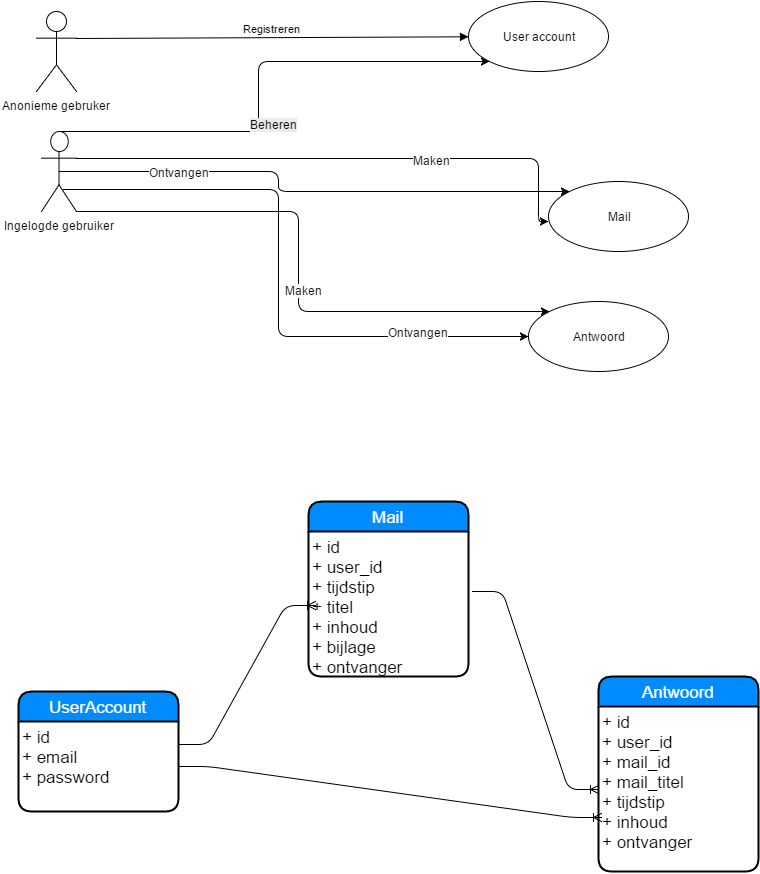

The diagram above was exported from draw.io. Its source (the exported page's mxGraphModel, read from the mxfile embedded in the PNG):
<mxGraphModel dx="1530" dy="656" grid="1" gridSize="10" guides="1" tooltips="1" connect="1" arrows="1" fold="1" page="1" pageScale="1" pageWidth="826" pageHeight="1169" background="#ffffff" math="0">
  <root>
    <mxCell id="0" />
    <mxCell id="1" parent="0" />
    <mxCell id="1a82302affcb708e-8" value="" style="edgeStyle=entityRelationEdgeStyle;html=1;endArrow=ERoneToMany;exitX=1;exitY=0.5;entryX=0.019;entryY=0.673;entryPerimeter=0;" edge="1" parent="1" source="1a82302affcb708e-4" target="1a82302affcb708e-2">
      <mxGeometry width="100" height="100" relative="1" as="geometry">
        <mxPoint x="10" y="310" as="sourcePoint" />
        <mxPoint x="110" y="210" as="targetPoint" />
      </mxGeometry>
    </mxCell>
    <mxCell id="1a82302affcb708e-10" value="" style="edgeStyle=entityRelationEdgeStyle;html=1;endArrow=ERoneToMany;exitX=1.025;exitY=0.414;exitPerimeter=0;entryX=0;entryY=0.5;" edge="1" parent="1" source="1a82302affcb708e-6" target="1a82302affcb708e-2">
      <mxGeometry width="100" height="100" relative="1" as="geometry">
        <mxPoint x="10" y="310" as="sourcePoint" />
        <mxPoint x="110" y="210" as="targetPoint" />
      </mxGeometry>
    </mxCell>
    <mxCell id="1a82302affcb708e-11" value="Anonieme gebruker" style="shape=umlActor;verticalLabelPosition=bottom;labelBackgroundColor=#ffffff;verticalAlign=top;html=1;" vertex="1" parent="1">
      <mxGeometry x="58" y="290" width="40" height="80" as="geometry" />
    </mxCell>
    <mxCell id="1a82302affcb708e-19" value="User account" style="ellipse;whiteSpace=wrap;html=1;" vertex="1" parent="1">
      <mxGeometry x="490" y="280" width="140" height="70" as="geometry" />
    </mxCell>
    <mxCell id="1a82302affcb708e-20" value="Registreren" style="html=1;verticalAlign=bottom;endArrow=block;exitX=1;exitY=0.3333333333333333;exitPerimeter=0;" edge="1" parent="1" source="1a82302affcb708e-11" target="1a82302affcb708e-19">
      <mxGeometry width="80" relative="1" as="geometry">
        <mxPoint x="100" y="300" as="sourcePoint" />
        <mxPoint x="180" y="300" as="targetPoint" />
      </mxGeometry>
    </mxCell>
    <mxCell id="1a82302affcb708e-21" value="Ingelogde gebruiker" style="shape=umlActor;verticalLabelPosition=bottom;labelBackgroundColor=#ffffff;verticalAlign=top;html=1;" vertex="1" parent="1">
      <mxGeometry x="63" y="410" width="35" height="80" as="geometry" />
    </mxCell>
    <mxCell id="1a82302affcb708e-1" value="Antwoord" style="swimlane;html=1;childLayout=stackLayout;horizontal=1;startSize=30;horizontalStack=0;fillColor=#008cff;fontColor=#FFFFFF;rounded=1;fontSize=17;fontStyle=0;strokeWidth=2;resizeParent=0;resizeLast=1;shadow=0;dashed=0;align=center;" vertex="1" parent="1">
      <mxGeometry x="620" y="955" width="160" height="195" as="geometry" />
    </mxCell>
    <mxCell id="1a82302affcb708e-2" value="+ id&lt;br&gt;+ user_id&lt;br&gt;+ mail_id&lt;div&gt;+ mail_titel&lt;br&gt;&lt;div&gt;+ tijdstip&lt;/div&gt;&lt;div&gt;+ inhoud&lt;/div&gt;&lt;div&gt;+ ontvanger&lt;/div&gt;&lt;/div&gt;" style="whiteSpace=wrap;html=1;align=left;strokeColor=none;fillColor=none;spacingLeft=4;fontSize=17;verticalAlign=top;resizable=0;rotatable=0;part=1;" vertex="1" parent="1a82302affcb708e-1">
      <mxGeometry y="30" width="160" height="165" as="geometry" />
    </mxCell>
    <mxCell id="1a82302affcb708e-3" value="UserAccount" style="swimlane;html=1;childLayout=stackLayout;horizontal=1;startSize=30;horizontalStack=0;fillColor=#008cff;fontColor=#FFFFFF;rounded=1;fontSize=17;fontStyle=0;strokeWidth=2;resizeParent=0;resizeLast=1;shadow=0;dashed=0;align=center;" vertex="1" parent="1">
      <mxGeometry x="40" y="970" width="160" height="120" as="geometry" />
    </mxCell>
    <mxCell id="1a82302affcb708e-4" value="+ id&lt;br&gt;+ email&lt;br&gt;+ password" style="whiteSpace=wrap;html=1;align=left;strokeColor=none;fillColor=none;spacingLeft=4;fontSize=17;verticalAlign=top;resizable=0;rotatable=0;part=1;" vertex="1" parent="1a82302affcb708e-3">
      <mxGeometry y="30" width="160" height="90" as="geometry" />
    </mxCell>
    <mxCell id="1a82302affcb708e-26" value="" style="edgeStyle=elbowEdgeStyle;elbow=horizontal;endArrow=classic;html=1;exitX=0.5;exitY=0;exitPerimeter=0;entryX=0;entryY=1;" edge="1" parent="1" source="1a82302affcb708e-21" target="1a82302affcb708e-19">
      <mxGeometry width="50" height="50" relative="1" as="geometry">
        <mxPoint x="95" y="470" as="sourcePoint" />
        <mxPoint x="525" y="360" as="targetPoint" />
        <Array as="points">
          <mxPoint x="280" y="470" />
          <mxPoint x="294" y="490" />
        </Array>
      </mxGeometry>
    </mxCell>
    <mxCell id="1a82302affcb708e-28" value="&lt;span style=&quot;color: rgb(0 , 0 , 0) ; font-family: &amp;#34;helvetica&amp;#34; ; font-size: 12px ; font-style: normal ; font-variant: normal ; font-weight: normal ; letter-spacing: normal ; line-height: 14.4px ; text-align: left ; text-indent: 0px ; text-transform: none ; white-space: nowrap ; word-spacing: 0px ; display: inline ; float: none ; background-color: rgb(235 , 235 , 235)&quot;&gt;Beheren&lt;/span&gt;" style="text;html=1;" vertex="1" parent="1">
      <mxGeometry x="270" y="390" width="50" height="30" as="geometry" />
    </mxCell>
    <mxCell id="1a82302affcb708e-30" value="Mail" style="ellipse;whiteSpace=wrap;html=1;" vertex="1" parent="1">
      <mxGeometry x="570" y="460" width="140" height="70" as="geometry" />
    </mxCell>
    <mxCell id="1a82302affcb708e-31" value="" style="edgeStyle=elbowEdgeStyle;elbow=horizontal;endArrow=classic;html=1;exitX=1;exitY=0.3333333333333333;exitPerimeter=0;" edge="1" parent="1" source="1a82302affcb708e-21">
      <mxGeometry x="114" y="450" width="50" height="50" as="geometry">
        <mxPoint x="114" y="547" as="sourcePoint" />
        <mxPoint x="570" y="500" as="targetPoint" />
        <Array as="points">
          <mxPoint x="560" y="500" />
          <mxPoint x="296" y="580" />
          <mxPoint x="310" y="600" />
        </Array>
      </mxGeometry>
    </mxCell>
    <mxCell id="1a82302affcb708e-32" value="Maken" style="text;html=1;resizable=0;points=[];;align=center;verticalAlign=middle;labelBackgroundColor=#ffffff;" vertex="1" connectable="0" parent="1a82302affcb708e-31">
      <mxGeometry relative="1" as="geometry">
        <mxPoint x="87" y="1" as="offset" />
      </mxGeometry>
    </mxCell>
    <mxCell id="1a82302affcb708e-33" value="" style="edgeStyle=elbowEdgeStyle;elbow=horizontal;endArrow=classic;html=1;exitX=0.5;exitY=0.5;exitPerimeter=0;entryX=0;entryY=0;" edge="1" parent="1" source="1a82302affcb708e-21" target="1a82302affcb708e-30">
      <mxGeometry x="118" y="360" width="50" height="50" as="geometry">
        <mxPoint x="118" y="457" as="sourcePoint" />
        <mxPoint x="531" y="360" as="targetPoint" />
        <Array as="points">
          <mxPoint x="300" y="490" />
          <mxPoint x="314" y="510" />
        </Array>
      </mxGeometry>
    </mxCell>
    <mxCell id="1a82302affcb708e-34" value="Ontvangen" style="text;html=1;resizable=0;points=[];;align=center;verticalAlign=middle;labelBackgroundColor=#ffffff;" vertex="1" connectable="0" parent="1a82302affcb708e-33">
      <mxGeometry relative="1" as="geometry">
        <mxPoint x="-126" y="-20" as="offset" />
      </mxGeometry>
    </mxCell>
    <mxCell id="1a82302affcb708e-38" value="Antwoord" style="ellipse;whiteSpace=wrap;html=1;" vertex="1" parent="1">
      <mxGeometry x="550" y="580" width="140" height="70" as="geometry" />
    </mxCell>
    <mxCell id="1a82302affcb708e-39" value="" style="edgeStyle=elbowEdgeStyle;elbow=horizontal;endArrow=classic;html=1;exitX=0.629;exitY=0.725;exitPerimeter=0;entryX=0;entryY=0.5;" edge="1" parent="1" source="1a82302affcb708e-21" target="1a82302affcb708e-38">
      <mxGeometry x="128" y="370" width="50" height="50" as="geometry">
        <mxPoint x="101" y="487" as="sourcePoint" />
        <mxPoint x="550" y="600" as="targetPoint" />
        <Array as="points">
          <mxPoint x="300" y="470" />
          <mxPoint x="310" y="500" />
          <mxPoint x="324" y="520" />
        </Array>
      </mxGeometry>
    </mxCell>
    <mxCell id="1a82302affcb708e-41" value="" style="edgeStyle=elbowEdgeStyle;elbow=horizontal;endArrow=classic;html=1;entryX=0;entryY=0;exitX=1;exitY=1;exitPerimeter=0;" edge="1" parent="1" source="1a82302affcb708e-21" target="1a82302affcb708e-38">
      <mxGeometry x="138" y="440" width="50" height="50" as="geometry">
        <mxPoint x="120" y="620" as="sourcePoint" />
        <mxPoint x="611" y="550" as="targetPoint" />
        <Array as="points">
          <mxPoint x="320" y="570" />
          <mxPoint x="334" y="590" />
        </Array>
      </mxGeometry>
    </mxCell>
    <mxCell id="1a82302affcb708e-42" value="Ontvangen" style="text;html=1;resizable=0;points=[];;align=center;verticalAlign=middle;labelBackgroundColor=#ffffff;" vertex="1" connectable="0" parent="1a82302affcb708e-41">
      <mxGeometry relative="1" as="geometry">
        <mxPoint x="119" y="55" as="offset" />
      </mxGeometry>
    </mxCell>
    <mxCell id="1a82302affcb708e-43" value="Maken" style="text;html=1;resizable=0;points=[];;align=center;verticalAlign=middle;labelBackgroundColor=#ffffff;" vertex="1" connectable="0" parent="1a82302affcb708e-41">
      <mxGeometry relative="1" as="geometry">
        <mxPoint x="5" y="13" as="offset" />
      </mxGeometry>
    </mxCell>
    <mxCell id="1a82302affcb708e-5" value="Mail" style="swimlane;html=1;childLayout=stackLayout;horizontal=1;startSize=30;horizontalStack=0;fillColor=#008cff;fontColor=#FFFFFF;rounded=1;fontSize=17;fontStyle=0;strokeWidth=2;resizeParent=0;resizeLast=1;shadow=0;dashed=0;align=center;" vertex="1" parent="1">
      <mxGeometry x="330" y="780" width="160" height="175" as="geometry" />
    </mxCell>
    <mxCell id="1a82302affcb708e-6" value="+ id&lt;br&gt;+ user_id&lt;br&gt;+ tijdstip&lt;div&gt;+ titel&lt;/div&gt;&lt;div&gt;+ inhoud&lt;/div&gt;&lt;div&gt;+ bijlage&lt;/div&gt;&lt;div&gt;+ ontvanger&lt;/div&gt;" style="whiteSpace=wrap;html=1;align=left;strokeColor=none;fillColor=none;spacingLeft=4;fontSize=17;verticalAlign=top;resizable=0;rotatable=0;part=1;" vertex="1" parent="1a82302affcb708e-5">
      <mxGeometry y="30" width="160" height="145" as="geometry" />
    </mxCell>
    <mxCell id="7e80f5497c759871-1" value="" style="edgeStyle=entityRelationEdgeStyle;html=1;endArrow=ERoneToMany;exitX=1;exitY=0.25;entryX=-0.019;entryY=0.441;entryPerimeter=0;" edge="1" parent="1" source="1a82302affcb708e-4">
      <mxGeometry x="210" y="884" width="100" height="100" as="geometry">
        <mxPoint x="210" y="1055" as="sourcePoint" />
        <mxPoint x="337" y="884" as="targetPoint" />
      </mxGeometry>
    </mxCell>
  </root>
</mxGraphModel>